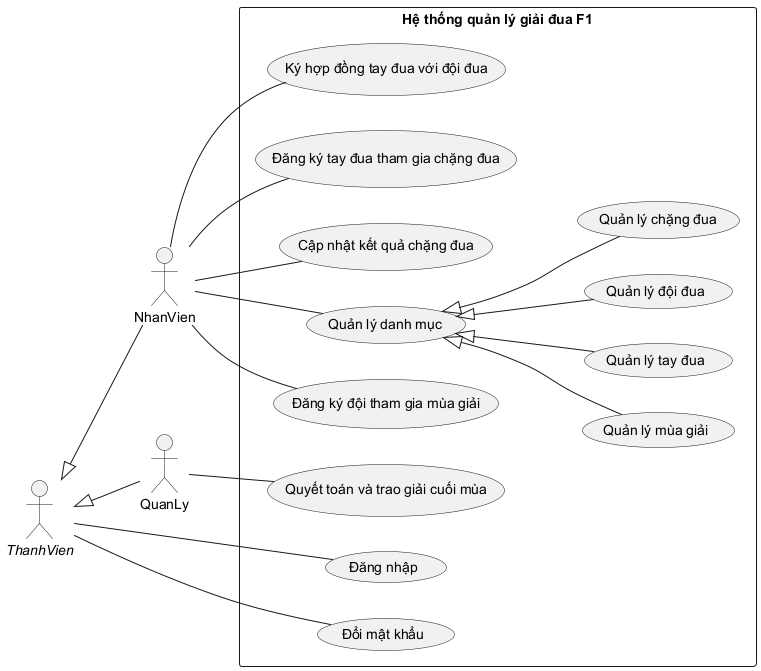

The diagram above was rendered by PlantUML. Its source (embedded in the PNG):
@startuml
left to right direction

actor "<i>ThanhVien</i>" as ThanhVien
actor NhanVien
actor QuanLy

ThanhVien <|-- NhanVien
ThanhVien <|-- QuanLy

rectangle "Hệ thống quản lý giải đua F1" {
  usecase "Đăng nhập" as UCDN
  usecase "Đổi mật khẩu" as UCMK
  usecase "Quản lý danh mục" as UCDM
  usecase "Quản lý mùa giải" as UCMG
  usecase "Quản lý tay đua" as UCTD
  usecase "Quản lý đội đua" as UCDD
  usecase "Quản lý chặng đua" as UCCD
  usecase "Đăng ký đội tham gia mùa giải" as UCTG
  usecase "Ký hợp đồng tay đua với đội đua" as UC1
  usecase "Đăng ký tay đua tham gia chặng đua" as UC2
  usecase "Cập nhật kết quả chặng đua" as UC3
  usecase "Quyết toán và trao giải cuối mùa" as UC4
}

UCDM <|-- UCMG
UCDM <|-- UCTD
UCDM <|-- UCDD
UCDM <|-- UCCD

ThanhVien -- UCDN
ThanhVien -- UCMK
NhanVien -- UCDM
NhanVien -- UCTG
NhanVien -- UC1
NhanVien -- UC2
NhanVien -- UC3
QuanLy -- UC4
@enduml